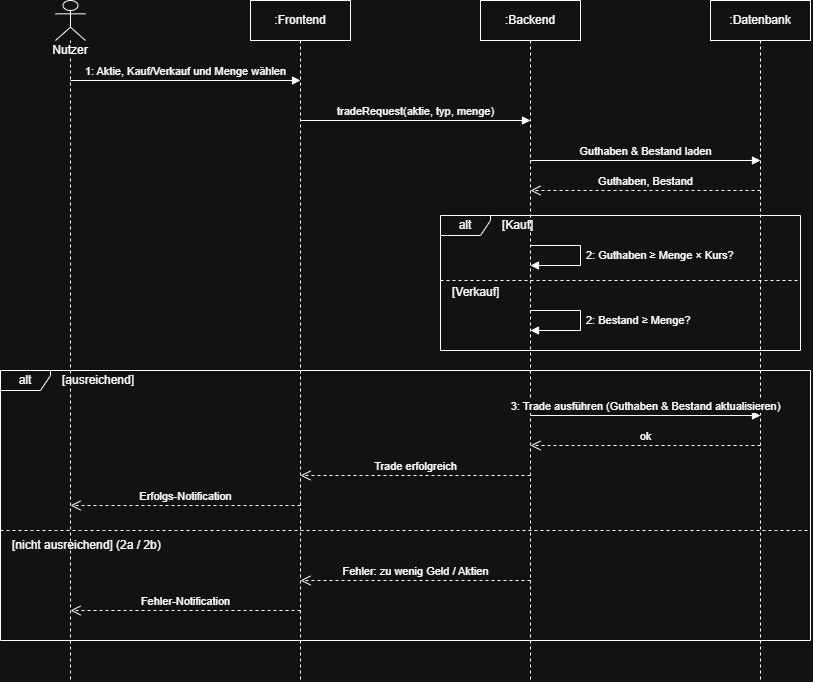

The diagram above was exported from draw.io. Its source (the exported page's mxGraphModel, read from the mxfile embedded in the PNG):
<mxGraphModel dx="1414" dy="743" grid="1" gridSize="10" guides="1" tooltips="1" connect="1" arrows="1" fold="1" page="1" pageScale="1" pageWidth="900" pageHeight="800" math="0" shadow="0">
  <root>
    <mxCell id="0" />
    <mxCell id="1" parent="0" />
    <mxCell id="ll_user" parent="1" style="shape=umlLifeline;participant=umlActor;perimeter=lifelinePerimeter;whiteSpace=wrap;html=1;container=1;dropTarget=0;collapsible=0;recursiveResize=0;outlineConnect=0;portConstraint=eastwest;verticalAlign=top;spacingTop=36;labelBackgroundColor=#ffffff;size=40;" value="Nutzer" vertex="1">
      <mxGeometry height="680" width="30" x="85" y="40" as="geometry" />
    </mxCell>
    <mxCell id="ll_fe" parent="1" style="shape=umlLifeline;perimeter=lifelinePerimeter;whiteSpace=wrap;html=1;container=1;dropTarget=0;collapsible=0;recursiveResize=0;outlineConnect=0;portConstraint=eastwest;size=40;" value=":Frontend" vertex="1">
      <mxGeometry height="680" width="100" x="280" y="40" as="geometry" />
    </mxCell>
    <mxCell id="ll_be" parent="1" style="shape=umlLifeline;perimeter=lifelinePerimeter;whiteSpace=wrap;html=1;container=1;dropTarget=0;collapsible=0;recursiveResize=0;outlineConnect=0;portConstraint=eastwest;size=40;" value=":Backend" vertex="1">
      <mxGeometry height="680" width="100" x="510" y="40" as="geometry" />
    </mxCell>
    <mxCell id="ll_db" parent="1" style="shape=umlLifeline;perimeter=lifelinePerimeter;whiteSpace=wrap;html=1;container=1;dropTarget=0;collapsible=0;recursiveResize=0;outlineConnect=0;portConstraint=eastwest;size=40;" value=":Datenbank" vertex="1">
      <mxGeometry height="680" width="100" x="740" y="40" as="geometry" />
    </mxCell>
    <mxCell id="m1" edge="1" parent="1" style="html=1;verticalAlign=bottom;endArrow=block;endFill=1;rounded=0;" value="1: Aktie, Kauf/Verkauf und Menge wählen">
      <mxGeometry relative="1" as="geometry">
        <mxPoint x="100" y="120" as="sourcePoint" />
        <mxPoint x="330" y="120" as="targetPoint" />
      </mxGeometry>
    </mxCell>
    <mxCell id="m2" edge="1" parent="1" style="html=1;verticalAlign=bottom;endArrow=block;endFill=1;rounded=0;" value="tradeRequest(aktie, typ, menge)">
      <mxGeometry relative="1" as="geometry">
        <mxPoint x="330" y="160" as="sourcePoint" />
        <mxPoint x="560" y="160" as="targetPoint" />
      </mxGeometry>
    </mxCell>
    <mxCell id="m3" edge="1" parent="1" style="html=1;verticalAlign=bottom;endArrow=block;endFill=1;rounded=0;" value="Guthaben &amp;amp; Bestand laden">
      <mxGeometry relative="1" as="geometry">
        <mxPoint x="560" y="200" as="sourcePoint" />
        <mxPoint x="790" y="200" as="targetPoint" />
      </mxGeometry>
    </mxCell>
    <mxCell id="m4" edge="1" parent="1" style="html=1;verticalAlign=bottom;endArrow=open;dashed=1;endSize=8;rounded=0;" value="Guthaben, Bestand">
      <mxGeometry relative="1" as="geometry">
        <mxPoint x="790" y="230" as="sourcePoint" />
        <mxPoint x="560" y="230" as="targetPoint" />
      </mxGeometry>
    </mxCell>
    <mxCell id="f1" parent="1" style="shape=umlFrame;whiteSpace=wrap;html=1;pointerEvents=0;width=50;height=20;" value="alt" vertex="1">
      <mxGeometry height="135" width="360" x="470" y="255" as="geometry" />
    </mxCell>
    <mxCell id="g1" parent="1" style="text;html=1;align=left;verticalAlign=middle;fontStyle=0;" value="[Kauf]" vertex="1">
      <mxGeometry height="20" width="80" x="530" y="255" as="geometry" />
    </mxCell>
    <mxCell id="m5" edge="1" parent="1" style="html=1;align=left;spacingLeft=4;endArrow=block;endFill=1;rounded=0;edgeStyle=orthogonalEdgeStyle;" value="2: Guthaben ≥ Menge × Kurs?">
      <mxGeometry relative="1" as="geometry">
        <Array as="points">
          <mxPoint x="610" y="285" />
          <mxPoint x="610" y="305" />
        </Array>
        <mxPoint x="560" y="285" as="sourcePoint" />
        <mxPoint x="560" y="305" as="targetPoint" />
      </mxGeometry>
    </mxCell>
    <mxCell id="s1" edge="1" parent="1" style="endArrow=none;dashed=1;html=1;rounded=0;" value="">
      <mxGeometry relative="1" as="geometry">
        <mxPoint x="470" y="320" as="sourcePoint" />
        <mxPoint x="830" y="320" as="targetPoint" />
      </mxGeometry>
    </mxCell>
    <mxCell id="g2" parent="1" style="text;html=1;align=left;verticalAlign=middle;" value="[Verkauf]" vertex="1">
      <mxGeometry height="20" width="80" x="480" y="322" as="geometry" />
    </mxCell>
    <mxCell id="m6" edge="1" parent="1" style="html=1;align=left;spacingLeft=4;endArrow=block;endFill=1;rounded=0;edgeStyle=orthogonalEdgeStyle;" value="2: Bestand ≥ Menge?">
      <mxGeometry relative="1" as="geometry">
        <Array as="points">
          <mxPoint x="610" y="350" />
          <mxPoint x="610" y="370" />
        </Array>
        <mxPoint x="560" y="350" as="sourcePoint" />
        <mxPoint x="560" y="370" as="targetPoint" />
      </mxGeometry>
    </mxCell>
    <mxCell id="f2" parent="1" style="shape=umlFrame;whiteSpace=wrap;html=1;pointerEvents=0;width=50;height=20;" value="alt" vertex="1">
      <mxGeometry height="270" width="810" x="30" y="410" as="geometry" />
    </mxCell>
    <mxCell id="g3" parent="1" style="text;html=1;align=left;verticalAlign=middle;" value="[ausreichend]" vertex="1">
      <mxGeometry height="20" width="120" x="90" y="410" as="geometry" />
    </mxCell>
    <mxCell id="m7" edge="1" parent="1" style="html=1;verticalAlign=bottom;endArrow=block;endFill=1;rounded=0;" value="3: Trade ausführen (Guthaben &amp;amp; Bestand aktualisieren)">
      <mxGeometry relative="1" as="geometry">
        <mxPoint x="560" y="455" as="sourcePoint" />
        <mxPoint x="790" y="455" as="targetPoint" />
      </mxGeometry>
    </mxCell>
    <mxCell id="m8" edge="1" parent="1" style="html=1;verticalAlign=bottom;endArrow=open;dashed=1;endSize=8;rounded=0;" value="ok">
      <mxGeometry relative="1" as="geometry">
        <mxPoint x="790" y="485" as="sourcePoint" />
        <mxPoint x="560" y="485" as="targetPoint" />
      </mxGeometry>
    </mxCell>
    <mxCell id="m9" edge="1" parent="1" style="html=1;verticalAlign=bottom;endArrow=open;dashed=1;endSize=8;rounded=0;" value="Trade erfolgreich">
      <mxGeometry relative="1" as="geometry">
        <mxPoint x="560" y="515" as="sourcePoint" />
        <mxPoint x="330" y="515" as="targetPoint" />
      </mxGeometry>
    </mxCell>
    <mxCell id="m10" edge="1" parent="1" style="html=1;verticalAlign=bottom;endArrow=open;dashed=1;endSize=8;rounded=0;" value="Erfolgs-Notification">
      <mxGeometry relative="1" as="geometry">
        <mxPoint x="330" y="545" as="sourcePoint" />
        <mxPoint x="100" y="545" as="targetPoint" />
      </mxGeometry>
    </mxCell>
    <mxCell id="s2" edge="1" parent="1" style="endArrow=none;dashed=1;html=1;rounded=0;" value="">
      <mxGeometry relative="1" as="geometry">
        <mxPoint x="30" y="570" as="sourcePoint" />
        <mxPoint x="840" y="570" as="targetPoint" />
      </mxGeometry>
    </mxCell>
    <mxCell id="g4" parent="1" style="text;html=1;align=left;verticalAlign=middle;" value="[nicht ausreichend] (2a / 2b)" vertex="1">
      <mxGeometry height="20" width="200" x="40" y="575" as="geometry" />
    </mxCell>
    <mxCell id="m11" edge="1" parent="1" style="html=1;verticalAlign=bottom;endArrow=open;dashed=1;endSize=8;rounded=0;" value="Fehler: zu wenig Geld / Aktien">
      <mxGeometry relative="1" as="geometry">
        <mxPoint x="560" y="620" as="sourcePoint" />
        <mxPoint x="330" y="620" as="targetPoint" />
      </mxGeometry>
    </mxCell>
    <mxCell id="m12" edge="1" parent="1" style="html=1;verticalAlign=bottom;endArrow=open;dashed=1;endSize=8;rounded=0;" value="Fehler-Notification">
      <mxGeometry relative="1" as="geometry">
        <mxPoint x="330" y="650" as="sourcePoint" />
        <mxPoint x="100" y="650" as="targetPoint" />
      </mxGeometry>
    </mxCell>
  </root>
</mxGraphModel>